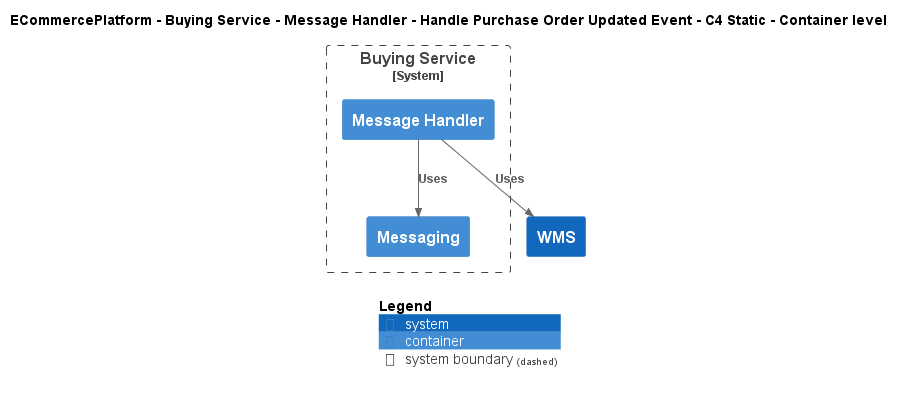

The diagram above was rendered by PlantUML. Its source (embedded in the PNG):
@startuml
!include ..\..\..\..\..\..\..\.c4s\C4_Container.puml

AddElementTag("c4interflow:lifecycle:new", $bgColor=green, $fontColor=#ffffff, $borderColor=green, $shadowing="False")
AddElementTag("c4interflow:lifecycle:changed", $bgColor=orange, $fontColor=#ffffff, $borderColor=orange, $shadowing="False")
AddElementTag("c4interflow:lifecycle:removed", $bgColor=red, $fontColor=#ffffff, $borderColor=red, $shadowing="False")

AddRelTag("c4interflow:lifecycle:new", $textColor=green, $lineColor=green)
AddRelTag("c4interflow:lifecycle:changed", $textColor=orange, $lineColor=orange)
AddRelTag("c4interflow:lifecycle:removed", $textColor=red, $lineColor=red)

SHOW_PERSON_PORTRAIT()
LAYOUT_TOP_DOWN()

skinparam linetype polyline

title ECommercePlatform - Buying Service - Message Handler - Handle Purchase Order Updated Event - C4 Static - Container level


System_Boundary(ECommercePlatform.SoftwareSystems.BuyingService, "Buying Service") {
    Container(ECommercePlatform.SoftwareSystems.BuyingService.Containers.MessageHandler, "Message Handler", "", "")
    Container(ECommercePlatform.SoftwareSystems.BuyingService.Containers.Messaging, "Messaging", "", "")
}
System(ECommercePlatform.SoftwareSystems.WMS, "WMS", "")

Rel(ECommercePlatform.SoftwareSystems.BuyingService.Containers.MessageHandler, ECommercePlatform.SoftwareSystems.BuyingService.Containers.Messaging, "Uses")
Rel(ECommercePlatform.SoftwareSystems.BuyingService.Containers.MessageHandler, ECommercePlatform.SoftwareSystems.WMS, "Uses")


SHOW_LEGEND()
@enduml